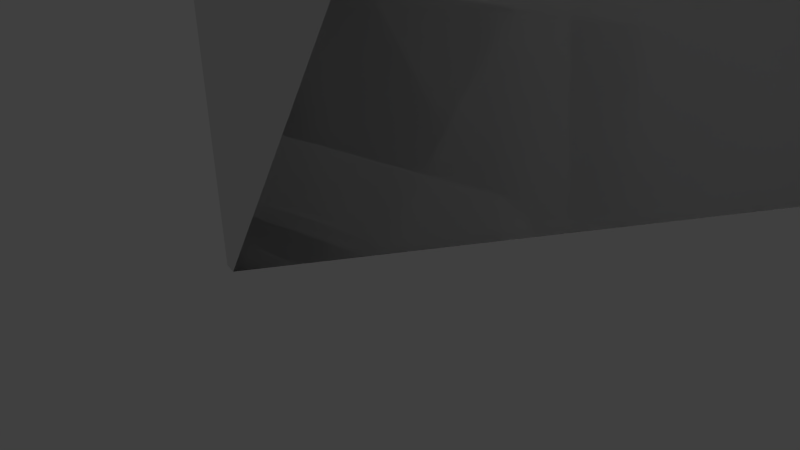 # Source: pusher2.blend  (saved by Blender 2.70.0; exported with 4.5.12 LTS)
import bpy
from mathutils import Matrix  # noqa: F401  (used for matrix-valued properties, if any)

bpy.ops.wm.read_factory_settings(use_empty=True)
scene = bpy.context.scene
scene.name = 'Scene'

# ---- collections
col_collection_1 = bpy.data.collections.new('Collection 1'); scene.collection.children.link(col_collection_1)

# ---- materials (node trees are filled in below, after node groups)
mat_material = bpy.data.materials.new('Material')
mat_material.alpha_threshold = 0.0
mat_material.use_transparent_shadow = False
mat_material.roughness = 0.5
mat_material.line_color = (0.0, 0.0, 0.0, 1.0)

# ---- material node trees

# ---- world
world_world = bpy.data.worlds.new('World'); scene.world = world_world
world_world.color = (0.05088, 0.05088, 0.05088)
world_world.use_sun_shadow = False
world_world.sun_shadow_jitter_overblur = 0.0
world_world.cycles.sampling_method = 'MANUAL'
world_world.cycles.sample_map_resolution = 256

# ---- cameras
cam_camera = bpy.data.cameras.new('Camera')
cam_camera.clip_end = 100.0
cam_camera.lens = 35.0
cam_camera.sensor_width = 32.0
cam_camera.sensor_height = 18.0
cam_camera.ortho_scale = 7.314
cam_camera.dof.focus_distance = 0.0
cam_camera.dof.aperture_fstop = 128.0

# ---- lights
light_lamp = bpy.data.lights.new('Lamp', 'POINT')
light_lamp.transmission_factor = 0.0
light_lamp.cutoff_distance = 30.0
light_lamp.energy = 100.0
light_lamp.shadow_buffer_clip_start = 1.001
light_lamp.shadow_soft_size = 0.1
light_lamp.shadow_maximum_resolution = 0.006
light_lamp.use_absolute_resolution = True
light_lamp.cycles.use_multiple_importance_sampling = False

# ---- meshes
me_cube = bpy.data.meshes.new('Cube')
me_cube.from_pydata([(1.334, 1.401, 4.238), (1.334, -1.291, 4.238), (-1.465, -1.3, -0.2324), (-1.465, 1.393, -0.2324), (-0.9153, 0.9755, 21.24), (-0.9153, -1.717, 21.24), (-1.263, -1.717, 21.24), (-1.263, 0.9755, 21.24), (1.334, 1.401, 4.238), (1.334, -1.291, 4.238), (-1.358, 1.401, -0.2918), (-1.358, -1.291, -0.2918), (1.334, 1.401, 4.238), (1.334, -1.291, 4.238), (-1.358, 1.401, -0.2918), (-1.358, -1.291, -0.2918), (1.334, 1.401, 4.238), (1.334, -1.291, 4.238), (-1.358, 1.401, -0.2918), (-1.358, -1.291, -0.2918), (1.334, 1.401, 4.238), (1.334, -1.291, 4.238), (-1.358, 1.401, -0.2918), (-1.358, -1.291, -0.2918), (1.334, 1.401, 4.238), (1.334, -1.291, 4.238), (-1.358, 1.401, -0.2918), (-1.358, -1.291, -0.2918), (1.334, 1.401, 4.238), (1.334, -1.291, 4.238), (-1.358, 1.401, -0.2918), (-1.358, -1.291, -0.2918), (10.88, 3.086, 5.018), (10.88, 0.394, 5.018), (-1.358, 1.401, -0.2918), (-1.358, -1.291, -0.2918), (7.921, -0.02394, 4.762), (7.921, 2.541, 4.762), (7.921, 2.573, 4.771), (7.9, -0.09951, 4.771), (10.88, 0.394, 6.239), (10.88, 3.086, 6.239)], [], [(8, 9, 11, 10), (4, 7, 6, 5), (0, 4, 5, 1), (1, 5, 6, 2), (2, 6, 7, 3), (4, 0, 3, 7), (17, 16, 12, 13), (16, 18, 14, 12), (19, 17, 13, 15), (18, 19, 15, 14), (29, 28, 20, 21), (28, 30, 22, 20), (31, 29, 21, 23), (30, 31, 23, 22), (32, 33, 25, 24), (34, 32, 24, 26), (33, 35, 27, 25), (35, 34, 26, 27), (21, 20, 0, 1), (20, 22, 3, 0), (23, 21, 1, 2), (22, 23, 2, 3), (24, 25, 9, 8), (26, 24, 8, 10), (25, 27, 11, 9), (27, 26, 10, 11), (28, 29, 13, 12), (30, 28, 12, 14), (29, 31, 15, 13), (31, 30, 14, 15), (33, 32, 16, 17), (32, 34, 18, 16), (35, 33, 17, 19), (34, 35, 19, 18), (34, 32, 33, 35), (40, 33, 32, 41), (40, 41, 38, 39), (36, 39, 38, 37), (41, 32, 37, 38), (37, 32, 33, 36), (40, 39, 33)])
me_cube.materials.append(mat_material)
me_cube.use_remesh_preserve_volume = False
me_cube.use_remesh_preserve_attributes = False
me_cube.use_mirror_vertex_groups = False
me_cube.update()

# ---- objects
ob_cube = bpy.data.objects.new('Cube', me_cube)
ob_lamp = bpy.data.objects.new('Lamp', light_lamp)
ob_camera = bpy.data.objects.new('Camera', cam_camera)

# ---- transforms, parenting, visibility, modifiers, constraints
ob_cube.location = (0.1062, -0.0461, 0.0537)
ob_cube.lock_rotations_4d = False
ob_cube.empty_display_type = 'ARROWS'
ob_cube.lineart.crease_threshold = 0.0
ob_lamp.location = (4.076, 1.005, 5.904)
ob_lamp.rotation_euler = (0.6503, 0.05522, 1.866)
ob_lamp.lock_rotations_4d = False
ob_lamp.empty_display_type = 'ARROWS'
ob_lamp.color = (0.0, 0.0, 0.0, 0.0)
ob_lamp.lineart.crease_threshold = 0.0
ob_camera.location = (7.481, -6.508, 5.344)
ob_camera.rotation_euler = (1.109, 0.01082, 0.8149)
ob_camera.lock_rotations_4d = False
ob_camera.empty_display_type = 'ARROWS'
ob_camera.color = (0.0, 0.0, 0.0, 0.0)
ob_camera.display_type = 'WIRE'
ob_camera.lineart.crease_threshold = 0.0

# ---- collection membership
col_collection_1.objects.link(ob_cube)
col_collection_1.objects.link(ob_lamp)
col_collection_1.objects.link(ob_camera)

# ---- scene / render settings (as saved in the file)
scene.camera = ob_camera
scene.frame_start = 1; scene.frame_end = 250; scene.frame_set(1)
scene.render.engine = 'BLENDER_EEVEE_NEXT'
scene.render.resolution_percentage = 50
scene.render.dither_intensity = 0.0
scene.cycles.use_denoising = False
scene.cycles.samples = 10
scene.cycles.sampling_pattern = 'TABULATED_SOBOL'
scene.cycles.light_sampling_threshold = 0.0
scene.cycles.use_adaptive_sampling = False
scene.cycles.use_light_tree = False
scene.cycles.blur_glossy = 0.0
scene.cycles.volume_bounces = 1
scene.cycles.pixel_filter_type = 'GAUSSIAN'
scene.cycles.sample_clamp_indirect = 0.0
scene.view_settings.view_transform = 'Standard'
bpy.context.view_layer.update()
